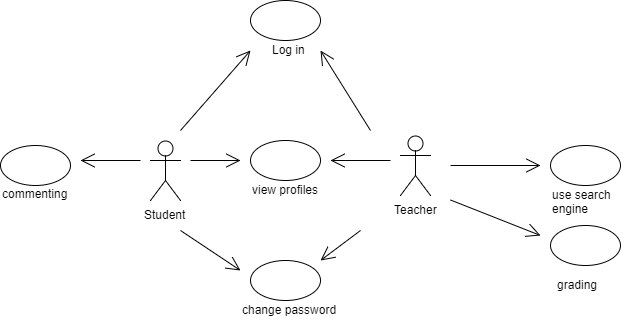

The diagram above was exported from draw.io. Its source (the exported page's mxGraphModel, read from the mxfile embedded in the PNG):
<mxGraphModel dx="1010" dy="609" grid="1" gridSize="10" guides="1" tooltips="1" connect="1" arrows="1" fold="1" page="1" pageScale="1" pageWidth="827" pageHeight="1169" math="0" shadow="0">
  <root>
    <mxCell id="0" />
    <mxCell id="1" parent="0" />
    <mxCell id="ZK8TATWSV0snDWgDD_NO-1" value="Student&lt;br&gt;" style="shape=umlActor;verticalLabelPosition=bottom;labelBackgroundColor=#ffffff;verticalAlign=top;html=1;outlineConnect=0;" parent="1" vertex="1">
      <mxGeometry x="220" y="340" width="30" height="60" as="geometry" />
    </mxCell>
    <mxCell id="ZK8TATWSV0snDWgDD_NO-4" value="Teacher" style="shape=umlActor;verticalLabelPosition=bottom;labelBackgroundColor=#ffffff;verticalAlign=top;html=1;outlineConnect=0;" parent="1" vertex="1">
      <mxGeometry x="470" y="335" width="30" height="60" as="geometry" />
    </mxCell>
    <mxCell id="ZK8TATWSV0snDWgDD_NO-9" value="" style="ellipse;whiteSpace=wrap;html=1;" parent="1" vertex="1">
      <mxGeometry x="320" y="200" width="70" height="40" as="geometry" />
    </mxCell>
    <mxCell id="ZK8TATWSV0snDWgDD_NO-13" value="Log in&lt;br&gt;" style="text;html=1;resizable=0;points=[];autosize=1;align=left;verticalAlign=top;spacingTop=-4;" parent="1" vertex="1">
      <mxGeometry x="340" y="240" width="50" height="20" as="geometry" />
    </mxCell>
    <mxCell id="ZK8TATWSV0snDWgDD_NO-14" value="" style="endArrow=open;endFill=1;endSize=12;html=1;" parent="1" edge="1">
      <mxGeometry width="160" relative="1" as="geometry">
        <mxPoint x="250" y="330" as="sourcePoint" />
        <mxPoint x="320" y="250" as="targetPoint" />
      </mxGeometry>
    </mxCell>
    <mxCell id="ZK8TATWSV0snDWgDD_NO-15" value="" style="endArrow=open;endFill=1;endSize=12;html=1;" parent="1" edge="1">
      <mxGeometry width="160" relative="1" as="geometry">
        <mxPoint x="440" y="330" as="sourcePoint" />
        <mxPoint x="390" y="250" as="targetPoint" />
      </mxGeometry>
    </mxCell>
    <mxCell id="ZK8TATWSV0snDWgDD_NO-16" value="" style="ellipse;whiteSpace=wrap;html=1;" parent="1" vertex="1">
      <mxGeometry x="320" y="460" width="70" height="40" as="geometry" />
    </mxCell>
    <mxCell id="ZK8TATWSV0snDWgDD_NO-19" value="" style="endArrow=open;endFill=1;endSize=12;html=1;" parent="1" edge="1">
      <mxGeometry width="160" relative="1" as="geometry">
        <mxPoint x="430" y="430" as="sourcePoint" />
        <mxPoint x="390" y="460" as="targetPoint" />
      </mxGeometry>
    </mxCell>
    <mxCell id="ZK8TATWSV0snDWgDD_NO-20" value="" style="endArrow=open;endFill=1;endSize=12;html=1;" parent="1" edge="1">
      <mxGeometry width="160" relative="1" as="geometry">
        <mxPoint x="250" y="430" as="sourcePoint" />
        <mxPoint x="310" y="470" as="targetPoint" />
      </mxGeometry>
    </mxCell>
    <mxCell id="ZK8TATWSV0snDWgDD_NO-21" value="change password" style="text;html=1;resizable=0;points=[];autosize=1;align=left;verticalAlign=top;spacingTop=-4;" parent="1" vertex="1">
      <mxGeometry x="310" y="500" width="110" height="20" as="geometry" />
    </mxCell>
    <mxCell id="ZK8TATWSV0snDWgDD_NO-22" value="" style="ellipse;whiteSpace=wrap;html=1;" parent="1" vertex="1">
      <mxGeometry x="620" y="345" width="70" height="40" as="geometry" />
    </mxCell>
    <mxCell id="ZK8TATWSV0snDWgDD_NO-23" value="use search &lt;br&gt;engine" style="text;html=1;resizable=0;points=[];autosize=1;align=left;verticalAlign=top;spacingTop=-4;" parent="1" vertex="1">
      <mxGeometry x="620" y="385" width="80" height="30" as="geometry" />
    </mxCell>
    <mxCell id="ZK8TATWSV0snDWgDD_NO-24" value="" style="endArrow=open;endFill=1;endSize=12;html=1;" parent="1" edge="1">
      <mxGeometry width="160" relative="1" as="geometry">
        <mxPoint x="520" y="365" as="sourcePoint" />
        <mxPoint x="610" y="365" as="targetPoint" />
      </mxGeometry>
    </mxCell>
    <mxCell id="ZK8TATWSV0snDWgDD_NO-25" value="grading" style="text;html=1;resizable=0;points=[];autosize=1;align=left;verticalAlign=top;spacingTop=-4;" parent="1" vertex="1">
      <mxGeometry x="625" y="475" width="60" height="20" as="geometry" />
    </mxCell>
    <mxCell id="ZK8TATWSV0snDWgDD_NO-26" value="" style="ellipse;whiteSpace=wrap;html=1;" parent="1" vertex="1">
      <mxGeometry x="620" y="425" width="70" height="40" as="geometry" />
    </mxCell>
    <mxCell id="ZK8TATWSV0snDWgDD_NO-27" value="" style="endArrow=open;endFill=1;endSize=12;html=1;" parent="1" edge="1">
      <mxGeometry width="160" relative="1" as="geometry">
        <mxPoint x="520" y="399.5" as="sourcePoint" />
        <mxPoint x="610" y="435" as="targetPoint" />
      </mxGeometry>
    </mxCell>
    <mxCell id="ZK8TATWSV0snDWgDD_NO-28" value="view profiles" style="text;html=1;resizable=0;points=[];autosize=1;align=left;verticalAlign=top;spacingTop=-4;" parent="1" vertex="1">
      <mxGeometry x="320" y="380" width="80" height="20" as="geometry" />
    </mxCell>
    <mxCell id="ZK8TATWSV0snDWgDD_NO-29" value="" style="ellipse;whiteSpace=wrap;html=1;" parent="1" vertex="1">
      <mxGeometry x="320" y="340" width="70" height="40" as="geometry" />
    </mxCell>
    <mxCell id="ZK8TATWSV0snDWgDD_NO-32" value="" style="endArrow=open;endFill=1;endSize=12;html=1;" parent="1" edge="1">
      <mxGeometry width="160" relative="1" as="geometry">
        <mxPoint x="460" y="360" as="sourcePoint" />
        <mxPoint x="400" y="360" as="targetPoint" />
      </mxGeometry>
    </mxCell>
    <mxCell id="ZK8TATWSV0snDWgDD_NO-33" value="" style="endArrow=open;endFill=1;endSize=12;html=1;" parent="1" edge="1">
      <mxGeometry width="160" relative="1" as="geometry">
        <mxPoint x="260" y="360" as="sourcePoint" />
        <mxPoint x="310" y="360" as="targetPoint" />
      </mxGeometry>
    </mxCell>
    <mxCell id="ZK8TATWSV0snDWgDD_NO-34" value="commenting" style="text;html=1;" parent="1" vertex="1">
      <mxGeometry x="70" y="380" width="90" height="30" as="geometry" />
    </mxCell>
    <mxCell id="ZK8TATWSV0snDWgDD_NO-35" value="" style="ellipse;whiteSpace=wrap;html=1;" parent="1" vertex="1">
      <mxGeometry x="70" y="345" width="70" height="40" as="geometry" />
    </mxCell>
    <mxCell id="ZK8TATWSV0snDWgDD_NO-36" value="" style="endArrow=open;endFill=1;endSize=12;html=1;" parent="1" edge="1">
      <mxGeometry width="160" relative="1" as="geometry">
        <mxPoint x="210" y="360" as="sourcePoint" />
        <mxPoint x="150" y="360" as="targetPoint" />
      </mxGeometry>
    </mxCell>
  </root>
</mxGraphModel>